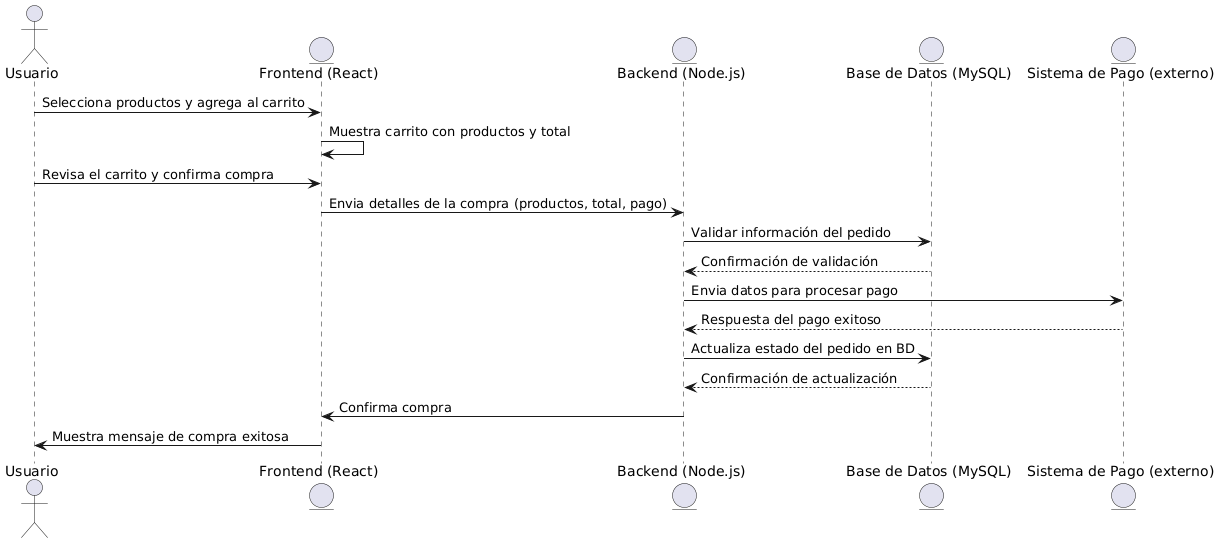

The diagram above was rendered by PlantUML. Its source (embedded in the PNG):
@startuml
actor Usuario
entity "Frontend (React)" as FE
entity "Backend (Node.js)" as BE
entity "Base de Datos (MySQL)" as DB
entity "Sistema de Pago (externo)" as Pago

Usuario -> FE : Selecciona productos y agrega al carrito
FE -> FE : Muestra carrito con productos y total
Usuario -> FE : Revisa el carrito y confirma compra
FE -> BE : Envia detalles de la compra (productos, total, pago)
BE -> DB : Validar información del pedido
DB --> BE : Confirmación de validación
BE -> Pago : Envia datos para procesar pago
Pago --> BE : Respuesta del pago exitoso
BE -> DB : Actualiza estado del pedido en BD
DB --> BE : Confirmación de actualización
BE -> FE : Confirma compra
FE -> Usuario : Muestra mensaje de compra exitosa
@enduml